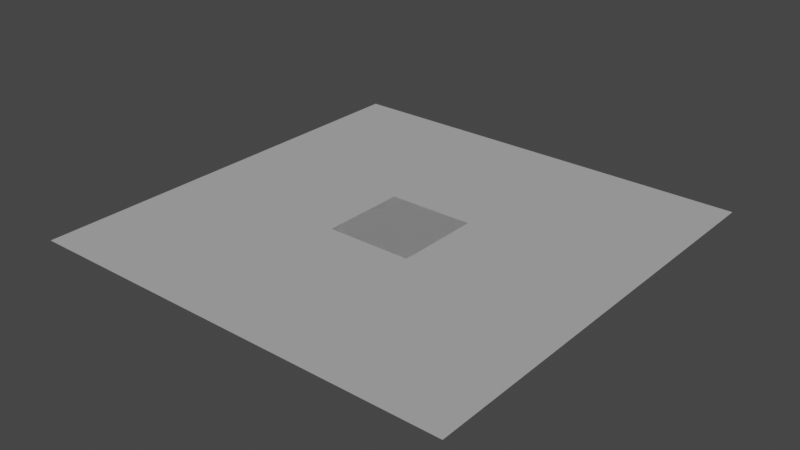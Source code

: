 # Source: Asphalt.blend  (saved by Blender 3.4.6; exported with 4.5.12 LTS)
import bpy
from mathutils import Matrix  # noqa: F401  (used for matrix-valued properties, if any)

bpy.ops.wm.read_factory_settings(use_empty=True)
scene = bpy.context.scene
scene.name = 'Scene'

# ---- collections
col_collection = bpy.data.collections.new('Collection'); scene.collection.children.link(col_collection)

# ---- images (referenced by path relative to the original .blend; pixels are not part of the script)
import os
ASSET_DIR = os.environ.get("B2B_ASSET_DIR", "")  # directory of the original .blend (textures are referenced by path, not embedded)
HERE = os.path.dirname(os.path.abspath(__file__))  # packed textures are extracted next to this script under _unpacked/

def load_image(name, relpath, width, height, colorspace="sRGB"):
    """Load a texture the original file referenced (path relative to the .blend, or extracted next to this script)."""
    p = next((c for c in (os.path.join(HERE, relpath), os.path.join(ASSET_DIR, relpath)) if relpath and os.path.exists(c)), "")
    if p:
        img = bpy.data.images.load(p, check_existing=True)
        img.name = name
    else:  # same state as the original file: an image datablock whose file is absent (Cycles renders it pink)
        img = bpy.data.images.new(name, width, height)
        img.source = "FILE"
        img.filepath = "//" + (relpath or name)
    img.colorspace_settings.name = colorspace
    return img
img_normal_4k__vh2nfff_png = load_image('Normal_4K__vh2nfff.png', 'Normal_4K__vh2nfff.png', 1024, 1024, 'Non-Color')
img_roughness_4k__vh2nfff_png = load_image('Roughness_4K__vh2nfff.png', 'Roughness_4K__vh2nfff.png', 1024, 1024, 'Linear Rec.709')
img_displacement_4k__vh2nfff_png = load_image('Displacement_4K__vh2nfff.png', 'Displacement_4K__vh2nfff.png', 1024, 1024, 'sRGB')
img_albedo_4k__vh2nfff_png = load_image('Albedo_4K__vh2nfff.png', 'Albedo_4K__vh2nfff.png', 1024, 1024, 'sRGB')

# ---- materials (node trees are filled in below, after node groups)
mat_asphalt = bpy.data.materials.new('Asphalt')
mat_asphalt.displacement_method = 'DISPLACEMENT'

# ---- material node trees
mat_asphalt.use_nodes = True; mat_asphalt.node_tree.nodes.clear()
_N = mat_asphalt.node_tree.nodes; _L = mat_asphalt.node_tree.links
n0 = _N.new('ShaderNodeNormalMap'); n0.name = 'Normal Map'; n0.location = (-194, -305)
n1 = _N.new('ShaderNodeTexImage'); n1.name = 'Image Texture.001'; n1.location = (-542, -270)
n1.image = img_normal_4k__vh2nfff_png
n2 = _N.new('ShaderNodeTexImage'); n2.name = 'Image Texture.002'; n2.location = (-511, 42)
n2.image = img_roughness_4k__vh2nfff_png
n3 = _N.new('ShaderNodeBsdfPrincipled'); n3.name = 'Principled BSDF'; n3.location = (10, 300)
n3.distribution = 'GGX'
n3.subsurface_method = 'RANDOM_WALK_SKIN'
n3.inputs[3].default_value = 1.45
n3.inputs[27].default_value = (0.0, 0.0, 0.0, 1.0)
n3.inputs[28].default_value = 1.0
n4 = _N.new('ShaderNodeOutputMaterial'); n4.name = 'Material Output'; n4.location = (549, 311)
n5 = _N.new('ShaderNodeMath'); n5.name = 'Math.001'; n5.location = (359, -407)
n5.operation = 'MULTIPLY'
n5.inputs[1].default_value = 0.2
n6 = _N.new('ShaderNodeDisplacement'); n6.name = 'Displacement'; n6.location = (683, -408)
n6.inputs[2].default_value = 1.0
n7 = _N.new('ShaderNodeMath'); n7.name = 'Math'; n7.location = (519, -409)
n7.inputs[1].default_value = 0.42
n8 = _N.new('ShaderNodeTexImage'); n8.name = 'Image Texture.003'; n8.location = (87, -402)
n8.image = img_displacement_4k__vh2nfff_png
n9 = _N.new('ShaderNodeTexImage'); n9.name = 'Image Texture'; n9.location = (-502, 332)
n9.image = img_albedo_4k__vh2nfff_png
n10 = _N.new('ShaderNodeBsdfDiffuse'); n10.name = 'Diffuse BSDF'; n10.location = (139, 547)
_L.new(n9.outputs[0], n3.inputs[0])
_L.new(n1.outputs[0], n0.inputs[1])
_L.new(n0.outputs[0], n3.inputs[5])
_L.new(n1.outputs[1], n0.inputs[0])
_L.new(n2.outputs[0], n3.inputs[2])
_L.new(n7.outputs[0], n6.inputs[0])
_L.new(n6.outputs[0], n4.inputs[2])
_L.new(n5.outputs[0], n7.inputs[0])
_L.new(n8.outputs[0], n5.inputs[0])
_L.new(n10.outputs[0], n4.inputs[0])
n4.is_active_output = True

# ---- world
world_world = bpy.data.worlds.new('World'); scene.world = world_world
world_world.use_nodes = True; world_world.node_tree.nodes.clear()
_N = world_world.node_tree.nodes; _L = world_world.node_tree.links
n0 = _N.new('ShaderNodeOutputWorld'); n0.name = 'World Output'; n0.location = (300, 300)
n1 = _N.new('ShaderNodeBackground'); n1.name = 'Background'; n1.location = (10, 300)
n1.inputs[0].default_value = (0.05088, 0.05088, 0.05088, 1.0)
_L.new(n1.outputs[0], n0.inputs[0])
n0.is_active_output = True
world_world.color = (0.05088, 0.05088, 0.05088)
world_world.use_sun_shadow = False
world_world.sun_shadow_jitter_overblur = 0.0

# ---- lights
light_sun = bpy.data.lights.new('Sun', 'SUN')
light_sun.transmission_factor = 0.0
light_sun.energy = 1.0
light_sun.shadow_soft_size = 0.125

# ---- meshes
me_plane = bpy.data.meshes.new('Plane')
me_plane.from_pydata([(-1.0, -1.0, 0.0), (1.0, -1.0, 0.0), (-1.0, 1.0, 0.0), (1.0, 1.0, 0.0)], [], [(0, 1, 3, 2)])
_uv = me_plane.uv_layers.new(name='UVMap')
_uv.uv.foreach_set('vector', [0.0, 0.0, 1.0, 0.0, 1.0, 1.0, 0.0, 1.0])
me_plane.materials.append(mat_asphalt)
me_plane.update()
me_plane_001 = bpy.data.meshes.new('Plane.001')
me_plane_001.from_pydata([(-5.0, -5.0, 0.0), (5.0, -5.0, 0.0), (-5.0, 5.0, 0.0), (5.0, 5.0, 0.0)], [], [(0, 1, 3, 2)])
_uv = me_plane_001.uv_layers.new(name='UVMap')
_uv.uv.foreach_set('vector', [-1.999, -1.999, 2.999, -1.999, 2.999, 2.999, -1.999, 2.999])
me_plane_001.materials.append(mat_asphalt)
me_plane_001.update()

# ---- objects
ob_apshalt_2x2 = bpy.data.objects.new('Apshalt_2x2', me_plane)
ob_sun = bpy.data.objects.new('Sun', light_sun)
ob_apshalt_10x10 = bpy.data.objects.new('Apshalt_10x10', me_plane_001)

# ---- transforms, parenting, visibility, modifiers, constraints
ob_apshalt_2x2.location = (0.0, 0.0, 0.0)
ob_sun.location = (0.0, 0.0, 0.6709)
ob_sun.rotation_euler = (-0.3426, 0.1694, -0.2745)
ob_apshalt_10x10.location = (0.0, 0.0, 0.0)

# ---- collection membership
col_collection.objects.link(ob_apshalt_2x2)
col_collection.objects.link(ob_sun)
col_collection.objects.link(ob_apshalt_10x10)

# ---- scene / render settings (as saved in the file)
scene.frame_start = 1; scene.frame_end = 250; scene.frame_set(1)
scene.render.engine = 'CYCLES'
scene.cycles.use_denoising = False
scene.cycles.sampling_pattern = 'TABULATED_SOBOL'
scene.cycles.use_light_tree = False
scene.view_settings.view_transform = 'Filmic'
bpy.context.view_layer.update()

# ---- added for rendering (the .blend has no active camera): camera
cam_auto = bpy.data.cameras.new('AutoCamera')
cam_auto.lens = 50.0
cam_auto.sensor_width = 36.0
cam_auto.clip_end = 1000.0
ob_auto_camera = bpy.data.objects.new('AutoCamera', cam_auto)
scene.collection.objects.link(ob_auto_camera)
ob_auto_camera.location = (13.0847, -15.7016, 10.4677)
ob_auto_camera.rotation_euler = (1.09748, -7.21219e-08, 0.694738)
scene.camera = ob_auto_camera
bpy.context.view_layer.update()
